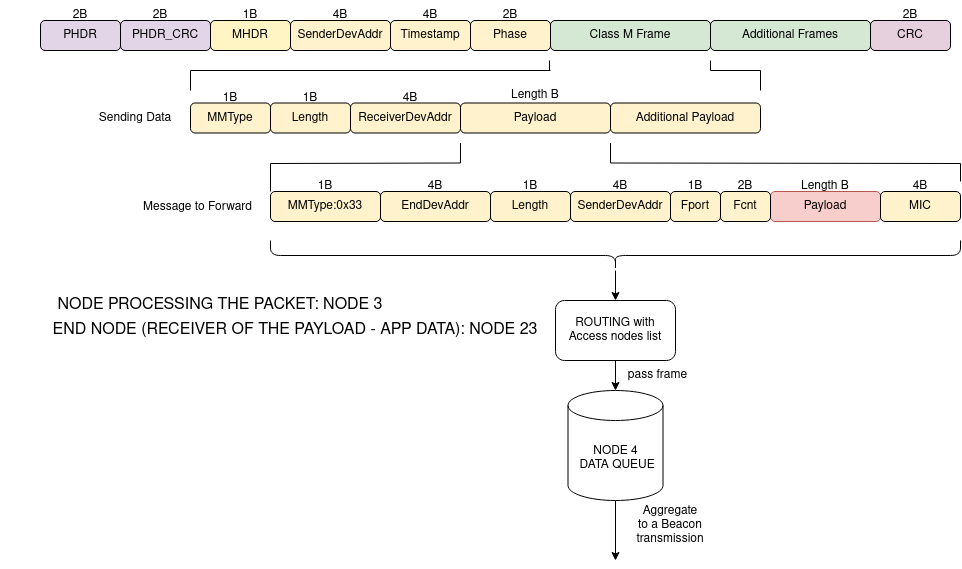

The diagram above was exported from draw.io. Its source (the exported page's mxGraphModel, read from the mxfile embedded in the PNG):
<mxGraphModel dx="2284" dy="911" grid="1" gridSize="10" guides="1" tooltips="1" connect="1" arrows="1" fold="1" page="1" pageScale="1" pageWidth="850" pageHeight="1100" math="0" shadow="0">
  <root>
    <mxCell id="0" />
    <mxCell id="1" parent="0" />
    <mxCell id="Ay4HqfyImZraXbyHx8aG-1" value="PHDR" style="rounded=1;whiteSpace=wrap;html=1;fillColor=#e1d5e7;strokeColor=#000000;" parent="1" vertex="1">
      <mxGeometry x="10" y="390" width="80" height="30" as="geometry" />
    </mxCell>
    <mxCell id="Ay4HqfyImZraXbyHx8aG-2" value="PHDR_CRC" style="rounded=1;whiteSpace=wrap;html=1;fillColor=#e1d5e7;strokeColor=#000000;" parent="1" vertex="1">
      <mxGeometry x="90" y="390" width="90" height="30" as="geometry" />
    </mxCell>
    <mxCell id="Ay4HqfyImZraXbyHx8aG-3" value="MHDR" style="rounded=1;whiteSpace=wrap;html=1;fillColor=#FFF4C3;strokeColor=#000000;" parent="1" vertex="1">
      <mxGeometry x="180" y="390" width="80" height="30" as="geometry" />
    </mxCell>
    <mxCell id="Ay4HqfyImZraXbyHx8aG-4" value="SenderDevAddr" style="rounded=1;whiteSpace=wrap;html=1;fillColor=#fff2cc;strokeColor=#000000;" parent="1" vertex="1">
      <mxGeometry x="260" y="390" width="100" height="30" as="geometry" />
    </mxCell>
    <mxCell id="Ay4HqfyImZraXbyHx8aG-5" value="Timestamp" style="rounded=1;whiteSpace=wrap;html=1;fillColor=#fff2cc;strokeColor=#000000;" parent="1" vertex="1">
      <mxGeometry x="360" y="390" width="80" height="30" as="geometry" />
    </mxCell>
    <mxCell id="Ay4HqfyImZraXbyHx8aG-6" value="Phase" style="rounded=1;whiteSpace=wrap;html=1;fillColor=#fff2cc;strokeColor=#000000;" parent="1" vertex="1">
      <mxGeometry x="440" y="390" width="80" height="30" as="geometry" />
    </mxCell>
    <mxCell id="Ay4HqfyImZraXbyHx8aG-7" value="Class M Frame" style="rounded=1;whiteSpace=wrap;html=1;fillColor=#d5e8d4;strokeColor=#000000;" parent="1" vertex="1">
      <mxGeometry x="520" y="390" width="160" height="30" as="geometry" />
    </mxCell>
    <mxCell id="Ay4HqfyImZraXbyHx8aG-8" value="Additional Frames" style="rounded=1;whiteSpace=wrap;html=1;fillColor=#d5e8d4;strokeColor=#000000;" parent="1" vertex="1">
      <mxGeometry x="680" y="390" width="160" height="30" as="geometry" />
    </mxCell>
    <mxCell id="Ay4HqfyImZraXbyHx8aG-9" value="CRC" style="rounded=1;whiteSpace=wrap;html=1;fillColor=#E6D0DE;strokeColor=#000000;" parent="1" vertex="1">
      <mxGeometry x="840" y="390" width="80" height="30" as="geometry" />
    </mxCell>
    <mxCell id="Ay4HqfyImZraXbyHx8aG-10" value="" style="endArrow=none;html=1;rounded=0;" parent="1" edge="1">
      <mxGeometry width="50" height="50" relative="1" as="geometry">
        <mxPoint x="519" y="440" as="sourcePoint" />
        <mxPoint x="519" y="430" as="targetPoint" />
      </mxGeometry>
    </mxCell>
    <mxCell id="Ay4HqfyImZraXbyHx8aG-12" value="" style="endArrow=none;html=1;rounded=0;" parent="1" edge="1">
      <mxGeometry width="50" height="50" relative="1" as="geometry">
        <mxPoint x="160" y="440" as="sourcePoint" />
        <mxPoint x="520" y="440" as="targetPoint" />
      </mxGeometry>
    </mxCell>
    <mxCell id="Ay4HqfyImZraXbyHx8aG-13" value="" style="endArrow=none;html=1;rounded=0;" parent="1" edge="1">
      <mxGeometry width="50" height="50" relative="1" as="geometry">
        <mxPoint x="680" y="440" as="sourcePoint" />
        <mxPoint x="730" y="440" as="targetPoint" />
      </mxGeometry>
    </mxCell>
    <mxCell id="Ay4HqfyImZraXbyHx8aG-14" value="" style="endArrow=none;html=1;rounded=0;" parent="1" edge="1">
      <mxGeometry width="50" height="50" relative="1" as="geometry">
        <mxPoint x="160" y="440" as="sourcePoint" />
        <mxPoint x="160" y="460" as="targetPoint" />
      </mxGeometry>
    </mxCell>
    <mxCell id="Ay4HqfyImZraXbyHx8aG-15" value="" style="endArrow=none;html=1;rounded=0;" parent="1" edge="1">
      <mxGeometry width="50" height="50" relative="1" as="geometry">
        <mxPoint x="730" y="460" as="sourcePoint" />
        <mxPoint x="730" y="440" as="targetPoint" />
      </mxGeometry>
    </mxCell>
    <mxCell id="Ay4HqfyImZraXbyHx8aG-18" value="2B" style="text;html=1;strokeColor=none;fillColor=none;align=center;verticalAlign=middle;whiteSpace=wrap;rounded=0;" parent="1" vertex="1">
      <mxGeometry x="20" y="370" width="60" height="30" as="geometry" />
    </mxCell>
    <mxCell id="Ay4HqfyImZraXbyHx8aG-19" value="2B" style="text;html=1;strokeColor=none;fillColor=none;align=center;verticalAlign=middle;whiteSpace=wrap;rounded=0;" parent="1" vertex="1">
      <mxGeometry x="100" y="370" width="60" height="30" as="geometry" />
    </mxCell>
    <mxCell id="Ay4HqfyImZraXbyHx8aG-20" value="2B" style="text;html=1;strokeColor=none;fillColor=none;align=center;verticalAlign=middle;whiteSpace=wrap;rounded=0;" parent="1" vertex="1">
      <mxGeometry x="450" y="370" width="60" height="30" as="geometry" />
    </mxCell>
    <mxCell id="Ay4HqfyImZraXbyHx8aG-21" value="2B" style="text;html=1;strokeColor=none;fillColor=none;align=center;verticalAlign=middle;whiteSpace=wrap;rounded=0;" parent="1" vertex="1">
      <mxGeometry x="850" y="370" width="60" height="30" as="geometry" />
    </mxCell>
    <mxCell id="Ay4HqfyImZraXbyHx8aG-22" value="1B" style="text;html=1;strokeColor=none;fillColor=none;align=center;verticalAlign=middle;whiteSpace=wrap;rounded=0;" parent="1" vertex="1">
      <mxGeometry x="190" y="370" width="60" height="30" as="geometry" />
    </mxCell>
    <mxCell id="Ay4HqfyImZraXbyHx8aG-25" value="4B" style="text;html=1;strokeColor=none;fillColor=none;align=center;verticalAlign=middle;whiteSpace=wrap;rounded=0;" parent="1" vertex="1">
      <mxGeometry x="280" y="370" width="60" height="30" as="geometry" />
    </mxCell>
    <mxCell id="Ay4HqfyImZraXbyHx8aG-26" value="4B" style="text;html=1;strokeColor=none;fillColor=none;align=center;verticalAlign=middle;whiteSpace=wrap;rounded=0;" parent="1" vertex="1">
      <mxGeometry x="370" y="370" width="60" height="30" as="geometry" />
    </mxCell>
    <mxCell id="Ay4HqfyImZraXbyHx8aG-45" value="MMType" style="rounded=1;whiteSpace=wrap;html=1;fillColor=#fff2cc;strokeColor=#000000;" parent="1" vertex="1">
      <mxGeometry x="160" y="472.5" width="80" height="30" as="geometry" />
    </mxCell>
    <mxCell id="Ay4HqfyImZraXbyHx8aG-46" value="Length" style="rounded=1;whiteSpace=wrap;html=1;fillColor=#fff2cc;strokeColor=#000000;" parent="1" vertex="1">
      <mxGeometry x="240" y="472.5" width="80" height="30" as="geometry" />
    </mxCell>
    <mxCell id="Ay4HqfyImZraXbyHx8aG-47" value="ReceiverDevAddr" style="rounded=1;whiteSpace=wrap;html=1;fillColor=#fff2cc;strokeColor=#000000;" parent="1" vertex="1">
      <mxGeometry x="320" y="472.5" width="110" height="30" as="geometry" />
    </mxCell>
    <mxCell id="Ay4HqfyImZraXbyHx8aG-52" value="Sending Data" style="text;html=1;strokeColor=none;fillColor=none;align=center;verticalAlign=middle;whiteSpace=wrap;rounded=0;" parent="1" vertex="1">
      <mxGeometry x="60" y="467.5" width="90" height="40" as="geometry" />
    </mxCell>
    <mxCell id="Ay4HqfyImZraXbyHx8aG-56" value="Payload" style="rounded=1;whiteSpace=wrap;html=1;fillColor=#fff2cc;strokeColor=#000000;" parent="1" vertex="1">
      <mxGeometry x="430" y="472.5" width="150" height="30" as="geometry" />
    </mxCell>
    <mxCell id="Ay4HqfyImZraXbyHx8aG-57" value="" style="endArrow=none;html=1;rounded=0;" parent="1" edge="1">
      <mxGeometry width="50" height="50" relative="1" as="geometry">
        <mxPoint x="430" y="512.5" as="sourcePoint" />
        <mxPoint x="430" y="532.5" as="targetPoint" />
      </mxGeometry>
    </mxCell>
    <mxCell id="Ay4HqfyImZraXbyHx8aG-58" value="" style="endArrow=none;html=1;rounded=0;" parent="1" edge="1">
      <mxGeometry width="50" height="50" relative="1" as="geometry">
        <mxPoint x="580" y="512.5" as="sourcePoint" />
        <mxPoint x="580" y="532.5" as="targetPoint" />
      </mxGeometry>
    </mxCell>
    <mxCell id="Ay4HqfyImZraXbyHx8aG-59" value="" style="endArrow=none;html=1;rounded=0;" parent="1" edge="1">
      <mxGeometry width="50" height="50" relative="1" as="geometry">
        <mxPoint x="240" y="533" as="sourcePoint" />
        <mxPoint x="430" y="532.5" as="targetPoint" />
      </mxGeometry>
    </mxCell>
    <mxCell id="Ay4HqfyImZraXbyHx8aG-60" value="" style="endArrow=none;html=1;rounded=0;" parent="1" edge="1">
      <mxGeometry width="50" height="50" relative="1" as="geometry">
        <mxPoint x="580" y="532.5" as="sourcePoint" />
        <mxPoint x="930" y="533" as="targetPoint" />
      </mxGeometry>
    </mxCell>
    <mxCell id="Ay4HqfyImZraXbyHx8aG-61" value="" style="endArrow=none;html=1;rounded=0;" parent="1" edge="1">
      <mxGeometry width="50" height="50" relative="1" as="geometry">
        <mxPoint x="930" y="551" as="sourcePoint" />
        <mxPoint x="930" y="533" as="targetPoint" />
      </mxGeometry>
    </mxCell>
    <mxCell id="Ay4HqfyImZraXbyHx8aG-62" value="" style="endArrow=none;html=1;rounded=0;" parent="1" edge="1">
      <mxGeometry width="50" height="50" relative="1" as="geometry">
        <mxPoint x="240" y="533" as="sourcePoint" />
        <mxPoint x="240" y="561" as="targetPoint" />
      </mxGeometry>
    </mxCell>
    <mxCell id="Ay4HqfyImZraXbyHx8aG-65" value="MMType:0x33" style="rounded=1;whiteSpace=wrap;html=1;fillColor=#fff2cc;strokeColor=#000000;" parent="1" vertex="1">
      <mxGeometry x="240" y="561" width="110" height="30" as="geometry" />
    </mxCell>
    <mxCell id="Ay4HqfyImZraXbyHx8aG-67" value="EndDevAddr" style="rounded=1;whiteSpace=wrap;html=1;fillColor=#fff2cc;strokeColor=#000000;" parent="1" vertex="1">
      <mxGeometry x="350" y="561" width="110" height="30" as="geometry" />
    </mxCell>
    <mxCell id="Ay4HqfyImZraXbyHx8aG-70" value="Message to Forward" style="text;html=1;strokeColor=none;fillColor=none;align=center;verticalAlign=middle;whiteSpace=wrap;rounded=0;" parent="1" vertex="1">
      <mxGeometry x="105" y="576" width="125" as="geometry" />
    </mxCell>
    <mxCell id="Ay4HqfyImZraXbyHx8aG-75" value="Length" style="rounded=1;whiteSpace=wrap;html=1;fillColor=#fff2cc;strokeColor=#000000;" parent="1" vertex="1">
      <mxGeometry x="460" y="561" width="80" height="30" as="geometry" />
    </mxCell>
    <mxCell id="Ay4HqfyImZraXbyHx8aG-76" value="SenderDevAddr" style="rounded=1;whiteSpace=wrap;html=1;fillColor=#fff2cc;strokeColor=#000000;" parent="1" vertex="1">
      <mxGeometry x="540" y="561" width="100" height="30" as="geometry" />
    </mxCell>
    <mxCell id="Ay4HqfyImZraXbyHx8aG-77" value="Payload" style="rounded=1;whiteSpace=wrap;html=1;fillColor=#f8cecc;strokeColor=#b85450;" parent="1" vertex="1">
      <mxGeometry x="740" y="561" width="110" height="30" as="geometry" />
    </mxCell>
    <mxCell id="Ay4HqfyImZraXbyHx8aG-78" value="MIC" style="rounded=1;whiteSpace=wrap;html=1;fillColor=#fff2cc;strokeColor=#000000;" parent="1" vertex="1">
      <mxGeometry x="850" y="561" width="80" height="30" as="geometry" />
    </mxCell>
    <mxCell id="Ay4HqfyImZraXbyHx8aG-85" value="1B" style="text;html=1;strokeColor=none;fillColor=none;align=center;verticalAlign=middle;whiteSpace=wrap;rounded=0;" parent="1" vertex="1">
      <mxGeometry x="170" y="452.5" width="60" height="30" as="geometry" />
    </mxCell>
    <mxCell id="Ay4HqfyImZraXbyHx8aG-87" value="1B" style="text;html=1;strokeColor=none;fillColor=none;align=center;verticalAlign=middle;whiteSpace=wrap;rounded=0;" parent="1" vertex="1">
      <mxGeometry x="265" y="541" width="60" height="30" as="geometry" />
    </mxCell>
    <mxCell id="Ay4HqfyImZraXbyHx8aG-88" value="1B" style="text;html=1;strokeColor=none;fillColor=none;align=center;verticalAlign=middle;whiteSpace=wrap;rounded=0;" parent="1" vertex="1">
      <mxGeometry x="470" y="541" width="60" height="30" as="geometry" />
    </mxCell>
    <mxCell id="Ay4HqfyImZraXbyHx8aG-90" value="1B" style="text;html=1;strokeColor=none;fillColor=none;align=center;verticalAlign=middle;whiteSpace=wrap;rounded=0;" parent="1" vertex="1">
      <mxGeometry x="250" y="452.5" width="60" height="30" as="geometry" />
    </mxCell>
    <mxCell id="Ay4HqfyImZraXbyHx8aG-94" value="Length B" style="text;html=1;strokeColor=none;fillColor=none;align=center;verticalAlign=middle;whiteSpace=wrap;rounded=0;" parent="1" vertex="1">
      <mxGeometry x="475" y="450" width="60" height="30" as="geometry" />
    </mxCell>
    <mxCell id="Ay4HqfyImZraXbyHx8aG-95" value="4B" style="text;html=1;strokeColor=none;fillColor=none;align=center;verticalAlign=middle;whiteSpace=wrap;rounded=0;" parent="1" vertex="1">
      <mxGeometry x="350" y="452.5" width="60" height="30" as="geometry" />
    </mxCell>
    <mxCell id="Ay4HqfyImZraXbyHx8aG-96" value="4B" style="text;html=1;strokeColor=none;fillColor=none;align=center;verticalAlign=middle;whiteSpace=wrap;rounded=0;" parent="1" vertex="1">
      <mxGeometry x="375" y="541" width="60" height="30" as="geometry" />
    </mxCell>
    <mxCell id="Ay4HqfyImZraXbyHx8aG-97" value="4B" style="text;html=1;strokeColor=none;fillColor=none;align=center;verticalAlign=middle;whiteSpace=wrap;rounded=0;" parent="1" vertex="1">
      <mxGeometry x="560" y="541" width="60" height="30" as="geometry" />
    </mxCell>
    <mxCell id="Ay4HqfyImZraXbyHx8aG-100" value="4B" style="text;html=1;strokeColor=none;fillColor=none;align=center;verticalAlign=middle;whiteSpace=wrap;rounded=0;" parent="1" vertex="1">
      <mxGeometry x="860" y="541" width="60" height="30" as="geometry" />
    </mxCell>
    <mxCell id="Ay4HqfyImZraXbyHx8aG-112" value="Length B" style="text;html=1;strokeColor=none;fillColor=none;align=center;verticalAlign=middle;whiteSpace=wrap;rounded=0;" parent="1" vertex="1">
      <mxGeometry x="765" y="541" width="60" height="30" as="geometry" />
    </mxCell>
    <mxCell id="PsKb43Itvn3fUjrFtPbW-4" value="Fport" style="rounded=1;whiteSpace=wrap;html=1;fillColor=#fff2cc;strokeColor=#000000;" parent="1" vertex="1">
      <mxGeometry x="640" y="561" width="50" height="30" as="geometry" />
    </mxCell>
    <mxCell id="PsKb43Itvn3fUjrFtPbW-5" value="Fcnt" style="rounded=1;whiteSpace=wrap;html=1;fillColor=#fff2cc;strokeColor=#000000;" parent="1" vertex="1">
      <mxGeometry x="690" y="561" width="50" height="30" as="geometry" />
    </mxCell>
    <mxCell id="PsKb43Itvn3fUjrFtPbW-6" value="1B" style="text;html=1;strokeColor=none;fillColor=none;align=center;verticalAlign=middle;whiteSpace=wrap;rounded=0;" parent="1" vertex="1">
      <mxGeometry x="635" y="541" width="60" height="30" as="geometry" />
    </mxCell>
    <mxCell id="PsKb43Itvn3fUjrFtPbW-7" value="&lt;div&gt;2B&lt;/div&gt;" style="text;html=1;strokeColor=none;fillColor=none;align=center;verticalAlign=middle;whiteSpace=wrap;rounded=0;" parent="1" vertex="1">
      <mxGeometry x="685" y="541" width="60" height="30" as="geometry" />
    </mxCell>
    <mxCell id="cVlGQNvJfZsdUlE4fLRG-1" value="Additional Payload" style="rounded=1;whiteSpace=wrap;html=1;fillColor=#fff2cc;strokeColor=#000000;" parent="1" vertex="1">
      <mxGeometry x="580" y="472.5" width="150" height="30" as="geometry" />
    </mxCell>
    <mxCell id="bgWFAQZqnLupBwjpjbh9-1" value="" style="endArrow=none;html=1;rounded=0;" edge="1" parent="1">
      <mxGeometry width="50" height="50" relative="1" as="geometry">
        <mxPoint x="680" y="430" as="sourcePoint" />
        <mxPoint x="680" y="440" as="targetPoint" />
      </mxGeometry>
    </mxCell>
    <mxCell id="bgWFAQZqnLupBwjpjbh9-7" value="" style="edgeStyle=orthogonalEdgeStyle;rounded=0;orthogonalLoop=1;jettySize=auto;html=1;" edge="1" parent="1" source="bgWFAQZqnLupBwjpjbh9-5">
      <mxGeometry relative="1" as="geometry">
        <mxPoint x="585" y="670" as="targetPoint" />
      </mxGeometry>
    </mxCell>
    <mxCell id="bgWFAQZqnLupBwjpjbh9-5" value="" style="shape=curlyBracket;whiteSpace=wrap;html=1;rounded=1;labelPosition=left;verticalLabelPosition=middle;align=right;verticalAlign=middle;rotation=-90;" vertex="1" parent="1">
      <mxGeometry x="570" y="280" width="30" height="690" as="geometry" />
    </mxCell>
    <mxCell id="bgWFAQZqnLupBwjpjbh9-16" value="&lt;div&gt;NODE 4&lt;br&gt;&lt;/div&gt;&lt;div&gt;&amp;nbsp;DATA QUEUE&lt;br&gt;&lt;/div&gt;" style="shape=cylinder3;whiteSpace=wrap;html=1;boundedLbl=1;backgroundOutline=1;size=15;" vertex="1" parent="1">
      <mxGeometry x="537.5" y="760" width="95" height="110" as="geometry" />
    </mxCell>
    <mxCell id="bgWFAQZqnLupBwjpjbh9-17" value="" style="endArrow=classic;html=1;rounded=0;exitX=0.5;exitY=1;exitDx=0;exitDy=0;exitPerimeter=0;" edge="1" parent="1" source="bgWFAQZqnLupBwjpjbh9-16">
      <mxGeometry width="50" height="50" relative="1" as="geometry">
        <mxPoint x="600" y="920" as="sourcePoint" />
        <mxPoint x="585" y="930" as="targetPoint" />
      </mxGeometry>
    </mxCell>
    <mxCell id="bgWFAQZqnLupBwjpjbh9-18" value="Aggregate to a Beacon transmission" style="text;html=1;strokeColor=none;fillColor=none;align=center;verticalAlign=middle;whiteSpace=wrap;rounded=0;" vertex="1" parent="1">
      <mxGeometry x="610" y="880" width="60" height="30" as="geometry" />
    </mxCell>
    <mxCell id="bgWFAQZqnLupBwjpjbh9-21" value="ROUTING with Access nodes list" style="rounded=1;whiteSpace=wrap;html=1;" vertex="1" parent="1">
      <mxGeometry x="525" y="670" width="120" height="60" as="geometry" />
    </mxCell>
    <mxCell id="bgWFAQZqnLupBwjpjbh9-22" style="edgeStyle=orthogonalEdgeStyle;rounded=0;orthogonalLoop=1;jettySize=auto;html=1;exitX=0.5;exitY=1;exitDx=0;exitDy=0;entryX=0.5;entryY=0;entryDx=0;entryDy=0;entryPerimeter=0;" edge="1" parent="1" source="bgWFAQZqnLupBwjpjbh9-21" target="bgWFAQZqnLupBwjpjbh9-16">
      <mxGeometry relative="1" as="geometry" />
    </mxCell>
    <mxCell id="bgWFAQZqnLupBwjpjbh9-23" value="pass frame" style="text;html=1;strokeColor=none;fillColor=none;align=center;verticalAlign=middle;whiteSpace=wrap;rounded=0;" vertex="1" parent="1">
      <mxGeometry x="580" y="730" width="95" height="30" as="geometry" />
    </mxCell>
    <mxCell id="bgWFAQZqnLupBwjpjbh9-24" value="&lt;font style=&quot;font-size: 16px;&quot;&gt;NODE PROCESSING THE PACKET: NODE 3&lt;/font&gt;" style="text;html=1;strokeColor=none;fillColor=none;align=center;verticalAlign=middle;whiteSpace=wrap;rounded=0;" vertex="1" parent="1">
      <mxGeometry x="-30" y="650" width="440" height="50" as="geometry" />
    </mxCell>
    <mxCell id="bgWFAQZqnLupBwjpjbh9-25" value="&lt;font style=&quot;font-size: 16px;&quot;&gt;END NODE (RECEIVER OF THE&amp;nbsp;PAYLOAD - APP DATA): NODE 23&lt;/font&gt;" style="text;html=1;strokeColor=none;fillColor=none;align=center;verticalAlign=middle;whiteSpace=wrap;rounded=0;" vertex="1" parent="1">
      <mxGeometry x="20" y="680" width="490" height="40" as="geometry" />
    </mxCell>
  </root>
</mxGraphModel>